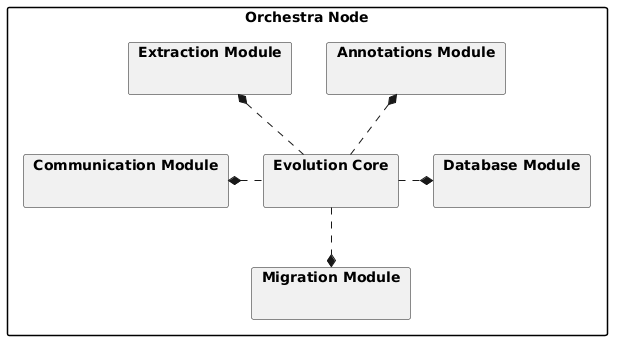

The diagram above was rendered by PlantUML. Its source (embedded in the PNG):
@startuml
skinparam packageStyle rectangle

package "Orchestra Node" {
    package "Evolution Core" as core {}
    package "Extraction Module" as extraction {}
    package "Annotations Module" as annotations {}
    package "Communication Module" as communication {}
    package "Migration Module" as migration {}
    package "Database Module" as dbs {}

    core ..up* annotations
    core ..up* extraction
    core ..left* communication
    core ..down* migration
    core ..right* dbs

}
@enduml